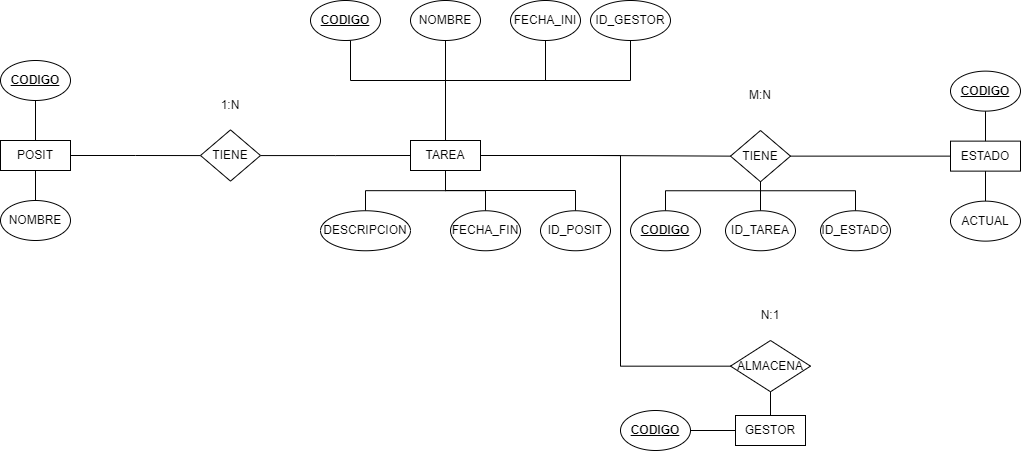

The diagram above was exported from draw.io. Its source (the exported page's mxGraphModel, read from the mxfile embedded in the PNG):
<mxGraphModel dx="1195" dy="615" grid="1" gridSize="10" guides="1" tooltips="1" connect="1" arrows="1" fold="1" page="1" pageScale="1" pageWidth="850" pageHeight="1100" math="0" shadow="0" extFonts="Permanent Marker^https://fonts.googleapis.com/css?family=Permanent+Marker">
  <root>
    <mxCell id="0" />
    <mxCell id="1" parent="0" />
    <mxCell id="zEt6zkrCrbHG8dTbvrx8-3" style="edgeStyle=orthogonalEdgeStyle;rounded=0;orthogonalLoop=1;jettySize=auto;html=1;verticalAlign=middle;endArrow=none;endFill=0;entryX=0.5;entryY=1;entryDx=0;entryDy=0;" parent="1" source="zEt6zkrCrbHG8dTbvrx8-1" target="zEt6zkrCrbHG8dTbvrx8-4" edge="1">
      <mxGeometry relative="1" as="geometry">
        <mxPoint x="115" y="130" as="targetPoint" />
      </mxGeometry>
    </mxCell>
    <mxCell id="zEt6zkrCrbHG8dTbvrx8-7" style="edgeStyle=orthogonalEdgeStyle;rounded=0;orthogonalLoop=1;jettySize=auto;html=1;entryX=0.5;entryY=0;entryDx=0;entryDy=0;endArrow=none;endFill=0;" parent="1" source="zEt6zkrCrbHG8dTbvrx8-1" target="zEt6zkrCrbHG8dTbvrx8-6" edge="1">
      <mxGeometry relative="1" as="geometry" />
    </mxCell>
    <mxCell id="zEt6zkrCrbHG8dTbvrx8-8" style="edgeStyle=orthogonalEdgeStyle;rounded=0;orthogonalLoop=1;jettySize=auto;html=1;endArrow=none;endFill=0;" parent="1" source="zEt6zkrCrbHG8dTbvrx8-1" target="zEt6zkrCrbHG8dTbvrx8-9" edge="1">
      <mxGeometry relative="1" as="geometry">
        <mxPoint x="260" y="185" as="targetPoint" />
      </mxGeometry>
    </mxCell>
    <mxCell id="zEt6zkrCrbHG8dTbvrx8-1" value="POSIT" style="rounded=0;whiteSpace=wrap;html=1;" parent="1" vertex="1">
      <mxGeometry x="80" y="170" width="70" height="30" as="geometry" />
    </mxCell>
    <mxCell id="zEt6zkrCrbHG8dTbvrx8-15" style="edgeStyle=orthogonalEdgeStyle;rounded=0;orthogonalLoop=1;jettySize=auto;html=1;entryX=0.5;entryY=1;entryDx=0;entryDy=0;endArrow=none;endFill=0;" parent="1" source="zEt6zkrCrbHG8dTbvrx8-2" target="zEt6zkrCrbHG8dTbvrx8-14" edge="1">
      <mxGeometry relative="1" as="geometry">
        <Array as="points">
          <mxPoint x="525" y="110" />
          <mxPoint x="430" y="110" />
          <mxPoint x="430" y="70" />
        </Array>
      </mxGeometry>
    </mxCell>
    <mxCell id="zEt6zkrCrbHG8dTbvrx8-17" style="edgeStyle=orthogonalEdgeStyle;rounded=0;orthogonalLoop=1;jettySize=auto;html=1;entryX=0.5;entryY=1;entryDx=0;entryDy=0;endArrow=none;endFill=0;" parent="1" source="zEt6zkrCrbHG8dTbvrx8-2" target="zEt6zkrCrbHG8dTbvrx8-16" edge="1">
      <mxGeometry relative="1" as="geometry" />
    </mxCell>
    <mxCell id="zEt6zkrCrbHG8dTbvrx8-21" style="edgeStyle=orthogonalEdgeStyle;rounded=0;orthogonalLoop=1;jettySize=auto;html=1;entryX=0.5;entryY=0;entryDx=0;entryDy=0;endArrow=none;endFill=0;" parent="1" source="zEt6zkrCrbHG8dTbvrx8-2" target="zEt6zkrCrbHG8dTbvrx8-20" edge="1">
      <mxGeometry relative="1" as="geometry" />
    </mxCell>
    <mxCell id="zEt6zkrCrbHG8dTbvrx8-23" style="edgeStyle=orthogonalEdgeStyle;rounded=0;orthogonalLoop=1;jettySize=auto;html=1;entryX=0.5;entryY=0;entryDx=0;entryDy=0;endArrow=none;endFill=0;" parent="1" source="zEt6zkrCrbHG8dTbvrx8-2" target="zEt6zkrCrbHG8dTbvrx8-22" edge="1">
      <mxGeometry relative="1" as="geometry" />
    </mxCell>
    <mxCell id="zEt6zkrCrbHG8dTbvrx8-55" style="edgeStyle=orthogonalEdgeStyle;rounded=0;orthogonalLoop=1;jettySize=auto;html=1;entryX=0;entryY=0.5;entryDx=0;entryDy=0;endArrow=none;endFill=0;" parent="1" source="zEt6zkrCrbHG8dTbvrx8-2" target="zEt6zkrCrbHG8dTbvrx8-54" edge="1">
      <mxGeometry relative="1" as="geometry">
        <Array as="points">
          <mxPoint x="670" y="185" />
          <mxPoint x="810" y="186" />
        </Array>
      </mxGeometry>
    </mxCell>
    <mxCell id="zEt6zkrCrbHG8dTbvrx8-2" value="TAREA" style="rounded=0;whiteSpace=wrap;html=1;" parent="1" vertex="1">
      <mxGeometry x="490" y="170" width="70" height="30" as="geometry" />
    </mxCell>
    <mxCell id="zEt6zkrCrbHG8dTbvrx8-4" value="CODIGO" style="ellipse;whiteSpace=wrap;html=1;fontStyle=5" parent="1" vertex="1">
      <mxGeometry x="80" y="90" width="70" height="40" as="geometry" />
    </mxCell>
    <mxCell id="zEt6zkrCrbHG8dTbvrx8-6" value="NOMBRE" style="ellipse;whiteSpace=wrap;html=1;fontStyle=0" parent="1" vertex="1">
      <mxGeometry x="80" y="230" width="70" height="40" as="geometry" />
    </mxCell>
    <mxCell id="zEt6zkrCrbHG8dTbvrx8-24" style="edgeStyle=orthogonalEdgeStyle;rounded=0;orthogonalLoop=1;jettySize=auto;html=1;entryX=0;entryY=0.5;entryDx=0;entryDy=0;endArrow=none;endFill=0;" parent="1" source="zEt6zkrCrbHG8dTbvrx8-9" target="zEt6zkrCrbHG8dTbvrx8-2" edge="1">
      <mxGeometry relative="1" as="geometry" />
    </mxCell>
    <mxCell id="zEt6zkrCrbHG8dTbvrx8-9" value="TIENE" style="rhombus;whiteSpace=wrap;html=1;" parent="1" vertex="1">
      <mxGeometry x="280" y="159.38" width="60" height="51.25" as="geometry" />
    </mxCell>
    <mxCell id="zEt6zkrCrbHG8dTbvrx8-14" value="CODIGO" style="ellipse;whiteSpace=wrap;html=1;fontStyle=5" parent="1" vertex="1">
      <mxGeometry x="390" y="30" width="70" height="40" as="geometry" />
    </mxCell>
    <mxCell id="zEt6zkrCrbHG8dTbvrx8-16" value="NOMBRE" style="ellipse;whiteSpace=wrap;html=1;fontStyle=0" parent="1" vertex="1">
      <mxGeometry x="490" y="30" width="70" height="40" as="geometry" />
    </mxCell>
    <mxCell id="zEt6zkrCrbHG8dTbvrx8-20" value="DESCRIPCION" style="ellipse;whiteSpace=wrap;html=1;fontStyle=0" parent="1" vertex="1">
      <mxGeometry x="400" y="240.25" width="90" height="40" as="geometry" />
    </mxCell>
    <mxCell id="zEt6zkrCrbHG8dTbvrx8-22" value="FECHA_FIN" style="ellipse;whiteSpace=wrap;html=1;fontStyle=0" parent="1" vertex="1">
      <mxGeometry x="530" y="240.25" width="70" height="40" as="geometry" />
    </mxCell>
    <mxCell id="zEt6zkrCrbHG8dTbvrx8-27" value="1:N" style="text;html=1;align=center;verticalAlign=middle;whiteSpace=wrap;rounded=0;" parent="1" vertex="1">
      <mxGeometry x="280" y="120" width="60" height="30" as="geometry" />
    </mxCell>
    <mxCell id="zEt6zkrCrbHG8dTbvrx8-48" style="edgeStyle=orthogonalEdgeStyle;rounded=0;orthogonalLoop=1;jettySize=auto;html=1;exitX=0.5;exitY=1;exitDx=0;exitDy=0;entryX=0.5;entryY=0;entryDx=0;entryDy=0;endArrow=none;endFill=0;" parent="1" source="zEt6zkrCrbHG8dTbvrx8-45" target="zEt6zkrCrbHG8dTbvrx8-47" edge="1">
      <mxGeometry relative="1" as="geometry" />
    </mxCell>
    <mxCell id="NTmrKUKEwlxAxulYJUTT-5" style="edgeStyle=orthogonalEdgeStyle;rounded=0;orthogonalLoop=1;jettySize=auto;html=1;endArrow=none;endFill=0;entryX=1;entryY=0.5;entryDx=0;entryDy=0;" edge="1" parent="1" source="zEt6zkrCrbHG8dTbvrx8-45" target="zEt6zkrCrbHG8dTbvrx8-2">
      <mxGeometry relative="1" as="geometry">
        <mxPoint x="700" y="180" as="targetPoint" />
        <Array as="points">
          <mxPoint x="700" y="185" />
        </Array>
      </mxGeometry>
    </mxCell>
    <mxCell id="zEt6zkrCrbHG8dTbvrx8-45" value="ALMACENA" style="rhombus;whiteSpace=wrap;html=1;" parent="1" vertex="1">
      <mxGeometry x="810" y="370" width="80" height="51.25" as="geometry" />
    </mxCell>
    <mxCell id="zEt6zkrCrbHG8dTbvrx8-74" style="edgeStyle=orthogonalEdgeStyle;rounded=0;orthogonalLoop=1;jettySize=auto;html=1;entryX=1;entryY=0.5;entryDx=0;entryDy=0;endArrow=none;endFill=0;" parent="1" source="zEt6zkrCrbHG8dTbvrx8-47" target="zEt6zkrCrbHG8dTbvrx8-73" edge="1">
      <mxGeometry relative="1" as="geometry" />
    </mxCell>
    <mxCell id="zEt6zkrCrbHG8dTbvrx8-47" value="GESTOR" style="rounded=0;whiteSpace=wrap;html=1;" parent="1" vertex="1">
      <mxGeometry x="815" y="445" width="70" height="30" as="geometry" />
    </mxCell>
    <mxCell id="zEt6zkrCrbHG8dTbvrx8-51" style="edgeStyle=orthogonalEdgeStyle;rounded=0;orthogonalLoop=1;jettySize=auto;html=1;entryX=0.5;entryY=0;entryDx=0;entryDy=0;endArrow=none;endFill=0;" parent="1" source="zEt6zkrCrbHG8dTbvrx8-50" target="zEt6zkrCrbHG8dTbvrx8-2" edge="1">
      <mxGeometry relative="1" as="geometry">
        <Array as="points">
          <mxPoint x="625" y="110" />
          <mxPoint x="525" y="110" />
        </Array>
      </mxGeometry>
    </mxCell>
    <mxCell id="zEt6zkrCrbHG8dTbvrx8-50" value="FECHA_INI" style="ellipse;whiteSpace=wrap;html=1;fontStyle=0" parent="1" vertex="1">
      <mxGeometry x="590" y="30" width="70" height="40" as="geometry" />
    </mxCell>
    <mxCell id="zEt6zkrCrbHG8dTbvrx8-54" value="TIENE" style="rhombus;whiteSpace=wrap;html=1;" parent="1" vertex="1">
      <mxGeometry x="810" y="160" width="60" height="51.25" as="geometry" />
    </mxCell>
    <mxCell id="zEt6zkrCrbHG8dTbvrx8-56" value="M:N" style="text;html=1;align=center;verticalAlign=middle;whiteSpace=wrap;rounded=0;" parent="1" vertex="1">
      <mxGeometry x="810" y="110" width="60" height="30" as="geometry" />
    </mxCell>
    <mxCell id="zEt6zkrCrbHG8dTbvrx8-57" style="edgeStyle=orthogonalEdgeStyle;rounded=0;orthogonalLoop=1;jettySize=auto;html=1;exitX=0.5;exitY=1;exitDx=0;exitDy=0;endArrow=none;endFill=0;" parent="1" target="zEt6zkrCrbHG8dTbvrx8-58" edge="1">
      <mxGeometry relative="1" as="geometry">
        <mxPoint x="840" y="211.25" as="sourcePoint" />
        <mxPoint x="744.89" y="277.7" as="targetPoint" />
        <Array as="points">
          <mxPoint x="840" y="220.25" />
          <mxPoint x="745" y="220.25" />
        </Array>
      </mxGeometry>
    </mxCell>
    <mxCell id="zEt6zkrCrbHG8dTbvrx8-58" value="CODIGO" style="ellipse;whiteSpace=wrap;html=1;fontStyle=5" parent="1" vertex="1">
      <mxGeometry x="710" y="240.25" width="70" height="40" as="geometry" />
    </mxCell>
    <mxCell id="zEt6zkrCrbHG8dTbvrx8-59" style="edgeStyle=orthogonalEdgeStyle;rounded=0;orthogonalLoop=1;jettySize=auto;html=1;entryX=0.5;entryY=1;entryDx=0;entryDy=0;endArrow=none;endFill=0;" parent="1" source="zEt6zkrCrbHG8dTbvrx8-60" edge="1">
      <mxGeometry relative="1" as="geometry">
        <mxPoint x="840" y="211.25" as="targetPoint" />
      </mxGeometry>
    </mxCell>
    <mxCell id="zEt6zkrCrbHG8dTbvrx8-60" value="ID_TAREA" style="ellipse;whiteSpace=wrap;html=1;fontStyle=0" parent="1" vertex="1">
      <mxGeometry x="805" y="240.25" width="70" height="40" as="geometry" />
    </mxCell>
    <mxCell id="zEt6zkrCrbHG8dTbvrx8-61" style="edgeStyle=orthogonalEdgeStyle;rounded=0;orthogonalLoop=1;jettySize=auto;html=1;endArrow=none;endFill=0;" parent="1" source="zEt6zkrCrbHG8dTbvrx8-62" edge="1">
      <mxGeometry relative="1" as="geometry">
        <mxPoint x="840" y="211.25" as="targetPoint" />
        <Array as="points">
          <mxPoint x="935" y="220.25" />
          <mxPoint x="840" y="220.25" />
        </Array>
      </mxGeometry>
    </mxCell>
    <mxCell id="zEt6zkrCrbHG8dTbvrx8-62" value="ID_ESTADO" style="ellipse;whiteSpace=wrap;html=1;fontStyle=0" parent="1" vertex="1">
      <mxGeometry x="900" y="240.25" width="70" height="40" as="geometry" />
    </mxCell>
    <mxCell id="zEt6zkrCrbHG8dTbvrx8-63" value="N:1" style="text;html=1;align=center;verticalAlign=middle;whiteSpace=wrap;rounded=0;" parent="1" vertex="1">
      <mxGeometry x="820" y="330" width="60" height="30" as="geometry" />
    </mxCell>
    <mxCell id="zEt6zkrCrbHG8dTbvrx8-70" style="edgeStyle=orthogonalEdgeStyle;rounded=0;orthogonalLoop=1;jettySize=auto;html=1;entryX=1;entryY=0.5;entryDx=0;entryDy=0;endArrow=none;endFill=0;" parent="1" source="zEt6zkrCrbHG8dTbvrx8-65" target="zEt6zkrCrbHG8dTbvrx8-54" edge="1">
      <mxGeometry relative="1" as="geometry" />
    </mxCell>
    <mxCell id="zEt6zkrCrbHG8dTbvrx8-65" value="ESTADO" style="rounded=0;whiteSpace=wrap;html=1;" parent="1" vertex="1">
      <mxGeometry x="1030" y="170.63" width="70" height="30" as="geometry" />
    </mxCell>
    <mxCell id="zEt6zkrCrbHG8dTbvrx8-66" style="edgeStyle=orthogonalEdgeStyle;rounded=0;orthogonalLoop=1;jettySize=auto;html=1;endArrow=none;endFill=0;" parent="1" source="zEt6zkrCrbHG8dTbvrx8-67" target="zEt6zkrCrbHG8dTbvrx8-65" edge="1">
      <mxGeometry relative="1" as="geometry" />
    </mxCell>
    <mxCell id="zEt6zkrCrbHG8dTbvrx8-67" value="CODIGO" style="ellipse;whiteSpace=wrap;html=1;fontStyle=5" parent="1" vertex="1">
      <mxGeometry x="1030" y="100.63" width="70" height="40" as="geometry" />
    </mxCell>
    <mxCell id="zEt6zkrCrbHG8dTbvrx8-68" style="edgeStyle=orthogonalEdgeStyle;rounded=0;orthogonalLoop=1;jettySize=auto;html=1;entryX=0.5;entryY=1;entryDx=0;entryDy=0;endArrow=none;endFill=0;" parent="1" source="zEt6zkrCrbHG8dTbvrx8-69" target="zEt6zkrCrbHG8dTbvrx8-65" edge="1">
      <mxGeometry relative="1" as="geometry" />
    </mxCell>
    <mxCell id="zEt6zkrCrbHG8dTbvrx8-69" value="ACTUAL" style="ellipse;whiteSpace=wrap;html=1;fontStyle=0" parent="1" vertex="1">
      <mxGeometry x="1030" y="230.63" width="70" height="40" as="geometry" />
    </mxCell>
    <mxCell id="zEt6zkrCrbHG8dTbvrx8-73" value="CODIGO" style="ellipse;whiteSpace=wrap;html=1;fontStyle=5" parent="1" vertex="1">
      <mxGeometry x="700" y="440" width="70" height="40" as="geometry" />
    </mxCell>
    <mxCell id="NTmrKUKEwlxAxulYJUTT-2" style="edgeStyle=orthogonalEdgeStyle;rounded=0;orthogonalLoop=1;jettySize=auto;html=1;entryX=0.5;entryY=1;entryDx=0;entryDy=0;endArrow=none;endFill=0;" edge="1" parent="1" source="NTmrKUKEwlxAxulYJUTT-1" target="zEt6zkrCrbHG8dTbvrx8-2">
      <mxGeometry relative="1" as="geometry">
        <Array as="points">
          <mxPoint x="655" y="220" />
          <mxPoint x="525" y="220" />
        </Array>
      </mxGeometry>
    </mxCell>
    <mxCell id="NTmrKUKEwlxAxulYJUTT-1" value="ID_POSIT" style="ellipse;whiteSpace=wrap;html=1;fontStyle=0" vertex="1" parent="1">
      <mxGeometry x="620" y="240.25" width="70" height="40" as="geometry" />
    </mxCell>
    <mxCell id="NTmrKUKEwlxAxulYJUTT-4" style="edgeStyle=orthogonalEdgeStyle;rounded=0;orthogonalLoop=1;jettySize=auto;html=1;entryX=0.5;entryY=0;entryDx=0;entryDy=0;endArrow=none;endFill=0;" edge="1" parent="1" source="NTmrKUKEwlxAxulYJUTT-3" target="zEt6zkrCrbHG8dTbvrx8-2">
      <mxGeometry relative="1" as="geometry">
        <Array as="points">
          <mxPoint x="710" y="110" />
          <mxPoint x="525" y="110" />
        </Array>
      </mxGeometry>
    </mxCell>
    <mxCell id="NTmrKUKEwlxAxulYJUTT-3" value="ID_GESTOR" style="ellipse;whiteSpace=wrap;html=1;fontStyle=0" vertex="1" parent="1">
      <mxGeometry x="670" y="30" width="80" height="40" as="geometry" />
    </mxCell>
  </root>
</mxGraphModel>